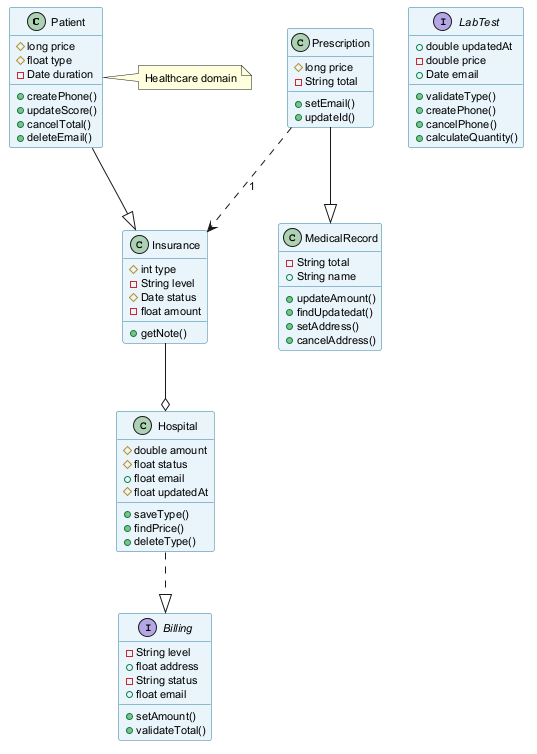

The diagram above was rendered by PlantUML. Its source (embedded in the PNG):
@startuml
skinparam backgroundColor #FFFFFF
skinparam classBackgroundColor #E8F4FA
skinparam classBorderColor #2C7DA0
skinparam defaultFontSize 11
class Patient {
  #long price
  #float type
  -Date duration
  +createPhone()
  +updateScore()
  +cancelTotal()
  +deleteEmail()
}
class MedicalRecord {
  -String total
  +String name
  +updateAmount()
  +findUpdatedat()
  +setAddress()
  +cancelAddress()
}
class Hospital {
  #double amount
  #float status
  +float email
  #float updatedAt
  +saveType()
  +findPrice()
  +deleteType()
}
class Prescription {
  #long price
  -String total
  +setEmail()
  +updateId()
}
interface Billing {
  -String level
  +float address
  -String status
  +float email
  +setAmount()
  +validateTotal()
}
class Insurance {
  #int type
  -String level
  #Date status
  -float amount
  +getNote()
}
interface LabTest {
  +double updatedAt
  -double price
  +Date email
  +validateType()
  +createPhone()
  +cancelPhone()
  +calculateQuantity()
}
Prescription ..> Insurance : "1"
Hospital ..|> Billing
Insurance --o Hospital
Prescription --|> MedicalRecord
Patient --|> Insurance
note right of Patient : Healthcare domain
@enduml